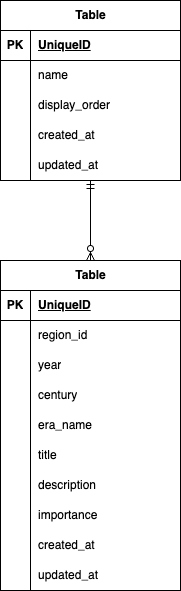

The diagram above was exported from draw.io. Its source (the exported page's mxGraphModel, read from the mxfile embedded in the PNG):
<mxGraphModel dx="1356" dy="976" grid="1" gridSize="10" guides="1" tooltips="1" connect="1" arrows="1" fold="1" page="1" pageScale="1" pageWidth="827" pageHeight="1169" background="#FFFFFF" math="0" shadow="0">
  <root>
    <mxCell id="0" />
    <mxCell id="1" parent="0" />
    <mxCell id="2" value="Table" style="shape=table;startSize=30;container=1;collapsible=1;childLayout=tableLayout;fixedRows=1;rowLines=0;fontStyle=1;align=center;resizeLast=1;html=1;" vertex="1" parent="1">
      <mxGeometry x="310" y="300" width="180" height="330" as="geometry">
        <mxRectangle x="310" y="300" width="70" height="30" as="alternateBounds" />
      </mxGeometry>
    </mxCell>
    <mxCell id="3" value="" style="shape=tableRow;horizontal=0;startSize=0;swimlaneHead=0;swimlaneBody=0;fillColor=none;collapsible=0;dropTarget=0;points=[[0,0.5],[1,0.5]];portConstraint=eastwest;top=0;left=0;right=0;bottom=1;" vertex="1" parent="2">
      <mxGeometry y="30" width="180" height="30" as="geometry" />
    </mxCell>
    <mxCell id="4" value="PK" style="shape=partialRectangle;connectable=0;fillColor=none;top=0;left=0;bottom=0;right=0;fontStyle=1;overflow=hidden;whiteSpace=wrap;html=1;" vertex="1" parent="3">
      <mxGeometry width="30" height="30" as="geometry">
        <mxRectangle width="30" height="30" as="alternateBounds" />
      </mxGeometry>
    </mxCell>
    <mxCell id="5" value="UniqueID" style="shape=partialRectangle;connectable=0;fillColor=none;top=0;left=0;bottom=0;right=0;align=left;spacingLeft=6;fontStyle=5;overflow=hidden;whiteSpace=wrap;html=1;" vertex="1" parent="3">
      <mxGeometry x="30" width="150" height="30" as="geometry">
        <mxRectangle width="150" height="30" as="alternateBounds" />
      </mxGeometry>
    </mxCell>
    <mxCell id="6" value="" style="shape=tableRow;horizontal=0;startSize=0;swimlaneHead=0;swimlaneBody=0;fillColor=none;collapsible=0;dropTarget=0;points=[[0,0.5],[1,0.5]];portConstraint=eastwest;top=0;left=0;right=0;bottom=0;" vertex="1" parent="2">
      <mxGeometry y="60" width="180" height="30" as="geometry" />
    </mxCell>
    <mxCell id="7" value="" style="shape=partialRectangle;connectable=0;fillColor=none;top=0;left=0;bottom=0;right=0;editable=1;overflow=hidden;whiteSpace=wrap;html=1;" vertex="1" parent="6">
      <mxGeometry width="30" height="30" as="geometry">
        <mxRectangle width="30" height="30" as="alternateBounds" />
      </mxGeometry>
    </mxCell>
    <mxCell id="8" value="region_id" style="shape=partialRectangle;connectable=0;fillColor=none;top=0;left=0;bottom=0;right=0;align=left;spacingLeft=6;overflow=hidden;whiteSpace=wrap;html=1;" vertex="1" parent="6">
      <mxGeometry x="30" width="150" height="30" as="geometry">
        <mxRectangle width="150" height="30" as="alternateBounds" />
      </mxGeometry>
    </mxCell>
    <mxCell id="9" value="" style="shape=tableRow;horizontal=0;startSize=0;swimlaneHead=0;swimlaneBody=0;fillColor=none;collapsible=0;dropTarget=0;points=[[0,0.5],[1,0.5]];portConstraint=eastwest;top=0;left=0;right=0;bottom=0;" vertex="1" parent="2">
      <mxGeometry y="90" width="180" height="30" as="geometry" />
    </mxCell>
    <mxCell id="10" value="" style="shape=partialRectangle;connectable=0;fillColor=none;top=0;left=0;bottom=0;right=0;editable=1;overflow=hidden;whiteSpace=wrap;html=1;" vertex="1" parent="9">
      <mxGeometry width="30" height="30" as="geometry">
        <mxRectangle width="30" height="30" as="alternateBounds" />
      </mxGeometry>
    </mxCell>
    <mxCell id="11" value="year" style="shape=partialRectangle;connectable=0;fillColor=none;top=0;left=0;bottom=0;right=0;align=left;spacingLeft=6;overflow=hidden;whiteSpace=wrap;html=1;" vertex="1" parent="9">
      <mxGeometry x="30" width="150" height="30" as="geometry">
        <mxRectangle width="150" height="30" as="alternateBounds" />
      </mxGeometry>
    </mxCell>
    <mxCell id="12" value="" style="shape=tableRow;horizontal=0;startSize=0;swimlaneHead=0;swimlaneBody=0;fillColor=none;collapsible=0;dropTarget=0;points=[[0,0.5],[1,0.5]];portConstraint=eastwest;top=0;left=0;right=0;bottom=0;" vertex="1" parent="2">
      <mxGeometry y="120" width="180" height="30" as="geometry" />
    </mxCell>
    <mxCell id="13" value="" style="shape=partialRectangle;connectable=0;fillColor=none;top=0;left=0;bottom=0;right=0;editable=1;overflow=hidden;whiteSpace=wrap;html=1;" vertex="1" parent="12">
      <mxGeometry width="30" height="30" as="geometry">
        <mxRectangle width="30" height="30" as="alternateBounds" />
      </mxGeometry>
    </mxCell>
    <mxCell id="14" value="century" style="shape=partialRectangle;connectable=0;fillColor=none;top=0;left=0;bottom=0;right=0;align=left;spacingLeft=6;overflow=hidden;whiteSpace=wrap;html=1;" vertex="1" parent="12">
      <mxGeometry x="30" width="150" height="30" as="geometry">
        <mxRectangle width="150" height="30" as="alternateBounds" />
      </mxGeometry>
    </mxCell>
    <mxCell id="32" value="" style="shape=tableRow;horizontal=0;startSize=0;swimlaneHead=0;swimlaneBody=0;fillColor=none;collapsible=0;dropTarget=0;points=[[0,0.5],[1,0.5]];portConstraint=eastwest;top=0;left=0;right=0;bottom=0;" vertex="1" parent="2">
      <mxGeometry y="150" width="180" height="30" as="geometry" />
    </mxCell>
    <mxCell id="33" value="" style="shape=partialRectangle;connectable=0;fillColor=none;top=0;left=0;bottom=0;right=0;editable=1;overflow=hidden;whiteSpace=wrap;html=1;" vertex="1" parent="32">
      <mxGeometry width="30" height="30" as="geometry">
        <mxRectangle width="30" height="30" as="alternateBounds" />
      </mxGeometry>
    </mxCell>
    <mxCell id="34" value="era_name" style="shape=partialRectangle;connectable=0;fillColor=none;top=0;left=0;bottom=0;right=0;align=left;spacingLeft=6;overflow=hidden;whiteSpace=wrap;html=1;" vertex="1" parent="32">
      <mxGeometry x="30" width="150" height="30" as="geometry">
        <mxRectangle width="150" height="30" as="alternateBounds" />
      </mxGeometry>
    </mxCell>
    <mxCell id="35" value="" style="shape=tableRow;horizontal=0;startSize=0;swimlaneHead=0;swimlaneBody=0;fillColor=none;collapsible=0;dropTarget=0;points=[[0,0.5],[1,0.5]];portConstraint=eastwest;top=0;left=0;right=0;bottom=0;" vertex="1" parent="2">
      <mxGeometry y="180" width="180" height="30" as="geometry" />
    </mxCell>
    <mxCell id="36" value="" style="shape=partialRectangle;connectable=0;fillColor=none;top=0;left=0;bottom=0;right=0;editable=1;overflow=hidden;whiteSpace=wrap;html=1;" vertex="1" parent="35">
      <mxGeometry width="30" height="30" as="geometry">
        <mxRectangle width="30" height="30" as="alternateBounds" />
      </mxGeometry>
    </mxCell>
    <mxCell id="37" value="title" style="shape=partialRectangle;connectable=0;fillColor=none;top=0;left=0;bottom=0;right=0;align=left;spacingLeft=6;overflow=hidden;whiteSpace=wrap;html=1;" vertex="1" parent="35">
      <mxGeometry x="30" width="150" height="30" as="geometry">
        <mxRectangle width="150" height="30" as="alternateBounds" />
      </mxGeometry>
    </mxCell>
    <mxCell id="38" value="" style="shape=tableRow;horizontal=0;startSize=0;swimlaneHead=0;swimlaneBody=0;fillColor=none;collapsible=0;dropTarget=0;points=[[0,0.5],[1,0.5]];portConstraint=eastwest;top=0;left=0;right=0;bottom=0;" vertex="1" parent="2">
      <mxGeometry y="210" width="180" height="30" as="geometry" />
    </mxCell>
    <mxCell id="39" value="" style="shape=partialRectangle;connectable=0;fillColor=none;top=0;left=0;bottom=0;right=0;editable=1;overflow=hidden;whiteSpace=wrap;html=1;" vertex="1" parent="38">
      <mxGeometry width="30" height="30" as="geometry">
        <mxRectangle width="30" height="30" as="alternateBounds" />
      </mxGeometry>
    </mxCell>
    <mxCell id="40" value="description" style="shape=partialRectangle;connectable=0;fillColor=none;top=0;left=0;bottom=0;right=0;align=left;spacingLeft=6;overflow=hidden;whiteSpace=wrap;html=1;" vertex="1" parent="38">
      <mxGeometry x="30" width="150" height="30" as="geometry">
        <mxRectangle width="150" height="30" as="alternateBounds" />
      </mxGeometry>
    </mxCell>
    <mxCell id="41" value="" style="shape=tableRow;horizontal=0;startSize=0;swimlaneHead=0;swimlaneBody=0;fillColor=none;collapsible=0;dropTarget=0;points=[[0,0.5],[1,0.5]];portConstraint=eastwest;top=0;left=0;right=0;bottom=0;" vertex="1" parent="2">
      <mxGeometry y="240" width="180" height="30" as="geometry" />
    </mxCell>
    <mxCell id="42" value="" style="shape=partialRectangle;connectable=0;fillColor=none;top=0;left=0;bottom=0;right=0;editable=1;overflow=hidden;whiteSpace=wrap;html=1;" vertex="1" parent="41">
      <mxGeometry width="30" height="30" as="geometry">
        <mxRectangle width="30" height="30" as="alternateBounds" />
      </mxGeometry>
    </mxCell>
    <mxCell id="43" value="importance" style="shape=partialRectangle;connectable=0;fillColor=none;top=0;left=0;bottom=0;right=0;align=left;spacingLeft=6;overflow=hidden;whiteSpace=wrap;html=1;" vertex="1" parent="41">
      <mxGeometry x="30" width="150" height="30" as="geometry">
        <mxRectangle width="150" height="30" as="alternateBounds" />
      </mxGeometry>
    </mxCell>
    <mxCell id="44" value="" style="shape=tableRow;horizontal=0;startSize=0;swimlaneHead=0;swimlaneBody=0;fillColor=none;collapsible=0;dropTarget=0;points=[[0,0.5],[1,0.5]];portConstraint=eastwest;top=0;left=0;right=0;bottom=0;" vertex="1" parent="2">
      <mxGeometry y="270" width="180" height="30" as="geometry" />
    </mxCell>
    <mxCell id="45" value="" style="shape=partialRectangle;connectable=0;fillColor=none;top=0;left=0;bottom=0;right=0;editable=1;overflow=hidden;whiteSpace=wrap;html=1;" vertex="1" parent="44">
      <mxGeometry width="30" height="30" as="geometry">
        <mxRectangle width="30" height="30" as="alternateBounds" />
      </mxGeometry>
    </mxCell>
    <mxCell id="46" value="created_at" style="shape=partialRectangle;connectable=0;fillColor=none;top=0;left=0;bottom=0;right=0;align=left;spacingLeft=6;overflow=hidden;whiteSpace=wrap;html=1;" vertex="1" parent="44">
      <mxGeometry x="30" width="150" height="30" as="geometry">
        <mxRectangle width="150" height="30" as="alternateBounds" />
      </mxGeometry>
    </mxCell>
    <mxCell id="47" value="" style="shape=tableRow;horizontal=0;startSize=0;swimlaneHead=0;swimlaneBody=0;fillColor=none;collapsible=0;dropTarget=0;points=[[0,0.5],[1,0.5]];portConstraint=eastwest;top=0;left=0;right=0;bottom=0;" vertex="1" parent="2">
      <mxGeometry y="300" width="180" height="30" as="geometry" />
    </mxCell>
    <mxCell id="48" value="" style="shape=partialRectangle;connectable=0;fillColor=none;top=0;left=0;bottom=0;right=0;editable=1;overflow=hidden;whiteSpace=wrap;html=1;" vertex="1" parent="47">
      <mxGeometry width="30" height="30" as="geometry">
        <mxRectangle width="30" height="30" as="alternateBounds" />
      </mxGeometry>
    </mxCell>
    <mxCell id="49" value="updated_at" style="shape=partialRectangle;connectable=0;fillColor=none;top=0;left=0;bottom=0;right=0;align=left;spacingLeft=6;overflow=hidden;whiteSpace=wrap;html=1;" vertex="1" parent="47">
      <mxGeometry x="30" width="150" height="30" as="geometry">
        <mxRectangle width="150" height="30" as="alternateBounds" />
      </mxGeometry>
    </mxCell>
    <mxCell id="15" value="Table" style="shape=table;startSize=30;container=1;collapsible=1;childLayout=tableLayout;fixedRows=1;rowLines=0;fontStyle=1;align=center;resizeLast=1;html=1;" vertex="1" parent="1">
      <mxGeometry x="310" y="40" width="180" height="180" as="geometry">
        <mxRectangle x="310" y="40" width="70" height="30" as="alternateBounds" />
      </mxGeometry>
    </mxCell>
    <mxCell id="16" value="" style="shape=tableRow;horizontal=0;startSize=0;swimlaneHead=0;swimlaneBody=0;fillColor=none;collapsible=0;dropTarget=0;points=[[0,0.5],[1,0.5]];portConstraint=eastwest;top=0;left=0;right=0;bottom=1;" vertex="1" parent="15">
      <mxGeometry y="30" width="180" height="30" as="geometry" />
    </mxCell>
    <mxCell id="17" value="PK" style="shape=partialRectangle;connectable=0;fillColor=none;top=0;left=0;bottom=0;right=0;fontStyle=1;overflow=hidden;whiteSpace=wrap;html=1;" vertex="1" parent="16">
      <mxGeometry width="30" height="30" as="geometry">
        <mxRectangle width="30" height="30" as="alternateBounds" />
      </mxGeometry>
    </mxCell>
    <mxCell id="18" value="UniqueID" style="shape=partialRectangle;connectable=0;fillColor=none;top=0;left=0;bottom=0;right=0;align=left;spacingLeft=6;fontStyle=5;overflow=hidden;whiteSpace=wrap;html=1;" vertex="1" parent="16">
      <mxGeometry x="30" width="150" height="30" as="geometry">
        <mxRectangle width="150" height="30" as="alternateBounds" />
      </mxGeometry>
    </mxCell>
    <mxCell id="19" value="" style="shape=tableRow;horizontal=0;startSize=0;swimlaneHead=0;swimlaneBody=0;fillColor=none;collapsible=0;dropTarget=0;points=[[0,0.5],[1,0.5]];portConstraint=eastwest;top=0;left=0;right=0;bottom=0;" vertex="1" parent="15">
      <mxGeometry y="60" width="180" height="30" as="geometry" />
    </mxCell>
    <mxCell id="20" value="" style="shape=partialRectangle;connectable=0;fillColor=none;top=0;left=0;bottom=0;right=0;editable=1;overflow=hidden;whiteSpace=wrap;html=1;" vertex="1" parent="19">
      <mxGeometry width="30" height="30" as="geometry">
        <mxRectangle width="30" height="30" as="alternateBounds" />
      </mxGeometry>
    </mxCell>
    <mxCell id="21" value="name" style="shape=partialRectangle;connectable=0;fillColor=none;top=0;left=0;bottom=0;right=0;align=left;spacingLeft=6;overflow=hidden;whiteSpace=wrap;html=1;" vertex="1" parent="19">
      <mxGeometry x="30" width="150" height="30" as="geometry">
        <mxRectangle width="150" height="30" as="alternateBounds" />
      </mxGeometry>
    </mxCell>
    <mxCell id="22" value="" style="shape=tableRow;horizontal=0;startSize=0;swimlaneHead=0;swimlaneBody=0;fillColor=none;collapsible=0;dropTarget=0;points=[[0,0.5],[1,0.5]];portConstraint=eastwest;top=0;left=0;right=0;bottom=0;" vertex="1" parent="15">
      <mxGeometry y="90" width="180" height="30" as="geometry" />
    </mxCell>
    <mxCell id="23" value="" style="shape=partialRectangle;connectable=0;fillColor=none;top=0;left=0;bottom=0;right=0;editable=1;overflow=hidden;whiteSpace=wrap;html=1;" vertex="1" parent="22">
      <mxGeometry width="30" height="30" as="geometry">
        <mxRectangle width="30" height="30" as="alternateBounds" />
      </mxGeometry>
    </mxCell>
    <mxCell id="24" value="display_order" style="shape=partialRectangle;connectable=0;fillColor=none;top=0;left=0;bottom=0;right=0;align=left;spacingLeft=6;overflow=hidden;whiteSpace=wrap;html=1;" vertex="1" parent="22">
      <mxGeometry x="30" width="150" height="30" as="geometry">
        <mxRectangle width="150" height="30" as="alternateBounds" />
      </mxGeometry>
    </mxCell>
    <mxCell id="25" value="" style="shape=tableRow;horizontal=0;startSize=0;swimlaneHead=0;swimlaneBody=0;fillColor=none;collapsible=0;dropTarget=0;points=[[0,0.5],[1,0.5]];portConstraint=eastwest;top=0;left=0;right=0;bottom=0;" vertex="1" parent="15">
      <mxGeometry y="120" width="180" height="30" as="geometry" />
    </mxCell>
    <mxCell id="26" value="" style="shape=partialRectangle;connectable=0;fillColor=none;top=0;left=0;bottom=0;right=0;editable=1;overflow=hidden;whiteSpace=wrap;html=1;" vertex="1" parent="25">
      <mxGeometry width="30" height="30" as="geometry">
        <mxRectangle width="30" height="30" as="alternateBounds" />
      </mxGeometry>
    </mxCell>
    <mxCell id="27" value="created_at" style="shape=partialRectangle;connectable=0;fillColor=none;top=0;left=0;bottom=0;right=0;align=left;spacingLeft=6;overflow=hidden;whiteSpace=wrap;html=1;" vertex="1" parent="25">
      <mxGeometry x="30" width="150" height="30" as="geometry">
        <mxRectangle width="150" height="30" as="alternateBounds" />
      </mxGeometry>
    </mxCell>
    <mxCell id="29" value="" style="shape=tableRow;horizontal=0;startSize=0;swimlaneHead=0;swimlaneBody=0;fillColor=none;collapsible=0;dropTarget=0;points=[[0,0.5],[1,0.5]];portConstraint=eastwest;top=0;left=0;right=0;bottom=0;" vertex="1" parent="15">
      <mxGeometry y="150" width="180" height="30" as="geometry" />
    </mxCell>
    <mxCell id="30" value="" style="shape=partialRectangle;connectable=0;fillColor=none;top=0;left=0;bottom=0;right=0;editable=1;overflow=hidden;whiteSpace=wrap;html=1;" vertex="1" parent="29">
      <mxGeometry width="30" height="30" as="geometry">
        <mxRectangle width="30" height="30" as="alternateBounds" />
      </mxGeometry>
    </mxCell>
    <mxCell id="31" value="updated_at" style="shape=partialRectangle;connectable=0;fillColor=none;top=0;left=0;bottom=0;right=0;align=left;spacingLeft=6;overflow=hidden;whiteSpace=wrap;html=1;" vertex="1" parent="29">
      <mxGeometry x="30" width="150" height="30" as="geometry">
        <mxRectangle width="150" height="30" as="alternateBounds" />
      </mxGeometry>
    </mxCell>
    <mxCell id="28" value="" style="fontSize=12;html=1;endArrow=ERzeroToMany;startArrow=ERmandOne;" edge="1" parent="1" source="15" target="2">
      <mxGeometry width="100" height="100" relative="1" as="geometry">
        <mxPoint x="70" y="350" as="sourcePoint" />
        <mxPoint x="170" y="250" as="targetPoint" />
      </mxGeometry>
    </mxCell>
  </root>
</mxGraphModel>